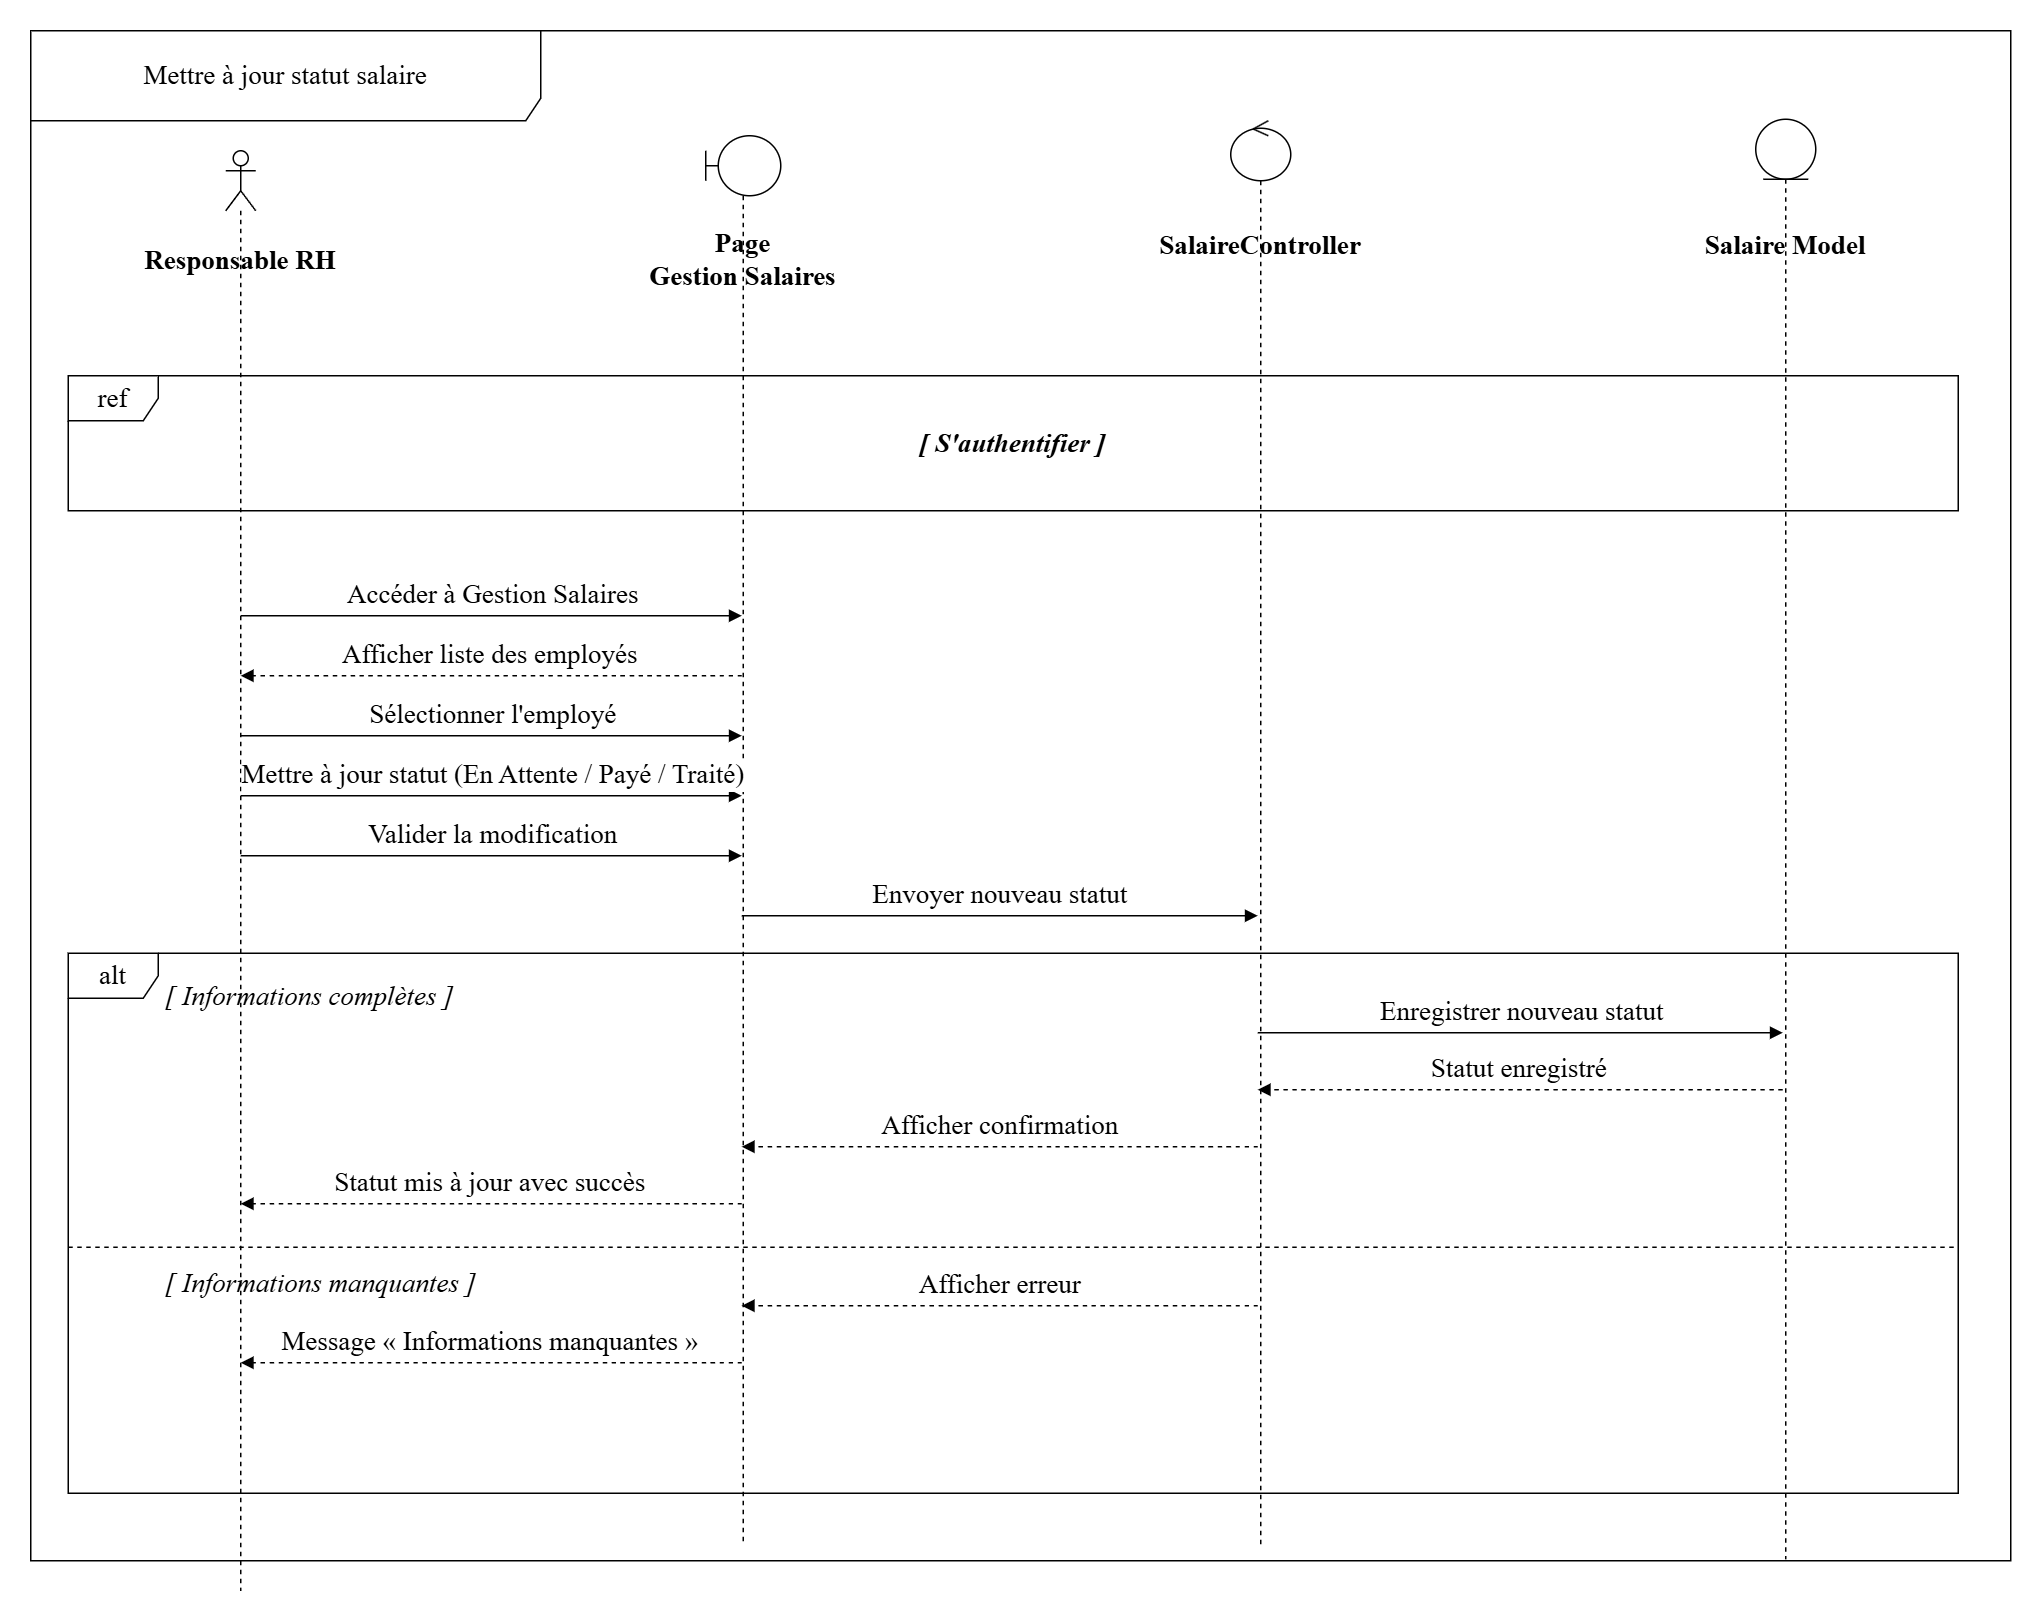

The diagram above was exported from draw.io. Its source (the exported page's mxGraphModel, read from the mxfile embedded in the PNG):
<mxGraphModel dx="1644" dy="2019" grid="1" gridSize="10" guides="1" tooltips="1" connect="1" arrows="1" fold="1" page="1" pageScale="1" pageWidth="1169" pageHeight="827" math="0" shadow="0">
  <root>
    <mxCell id="0" />
    <mxCell id="1" parent="0" />
    <mxCell id="actor-rh" parent="1" style="shape=umlLifeline;perimeter=lifelinePerimeter;whiteSpace=wrap;html=1;container=1;dropTarget=0;collapsible=0;recursiveResize=0;outlineConnect=0;portConstraint=eastwest;newEdgeStyle={&quot;curved&quot;:0,&quot;rounded&quot;:0};participant=umlActor;fontSize=18;fontFamily=Times New Roman;" value="" vertex="1">
      <mxGeometry height="960" width="20" x="180" y="50" as="geometry" />
    </mxCell>
    <mxCell id="boundary-page" parent="1" style="shape=umlLifeline;perimeter=lifelinePerimeter;whiteSpace=wrap;html=1;container=1;dropTarget=0;collapsible=0;recursiveResize=0;outlineConnect=0;portConstraint=eastwest;newEdgeStyle={&quot;curved&quot;:0,&quot;rounded&quot;:0};participant=umlBoundary;fontSize=18;fontFamily=Times New Roman;" value="" vertex="1">
      <mxGeometry height="940" width="50" x="500" y="40" as="geometry" />
    </mxCell>
    <mxCell id="control-ctrl" parent="1" style="shape=umlLifeline;perimeter=lifelinePerimeter;whiteSpace=wrap;html=1;container=1;dropTarget=0;collapsible=0;recursiveResize=0;outlineConnect=0;portConstraint=eastwest;newEdgeStyle={&quot;curved&quot;:0,&quot;rounded&quot;:0};participant=umlControl;fontSize=18;fontFamily=Times New Roman;" value="" vertex="1">
      <mxGeometry height="950" width="40" x="850" y="30" as="geometry" />
    </mxCell>
    <mxCell id="entity-model" parent="1" style="shape=umlLifeline;perimeter=lifelinePerimeter;whiteSpace=wrap;html=1;container=1;dropTarget=0;collapsible=0;recursiveResize=0;outlineConnect=0;portConstraint=eastwest;newEdgeStyle={&quot;curved&quot;:0,&quot;rounded&quot;:0};participant=umlEntity;fontSize=18;fontFamily=Times New Roman;" value="" vertex="1">
      <mxGeometry height="960" width="40" x="1200" y="29" as="geometry" />
    </mxCell>
    <mxCell id="label-rh" parent="1" style="text;html=1;whiteSpace=wrap;strokeColor=none;fillColor=none;align=center;verticalAlign=middle;rounded=0;fontSize=18;fontStyle=1;fontFamily=Times New Roman;" value="Responsable RH" vertex="1">
      <mxGeometry height="25" width="160" x="110" y="110" as="geometry" />
    </mxCell>
    <mxCell id="label-page" parent="1" style="text;html=1;whiteSpace=wrap;strokeColor=none;fillColor=none;align=center;verticalAlign=middle;rounded=0;fontSize=18;fontStyle=1;fontFamily=Times New Roman;" value="Page&lt;div&gt;Gestion Salaires&lt;/div&gt;" vertex="1">
      <mxGeometry height="25" width="200" x="425" y="110" as="geometry" />
    </mxCell>
    <mxCell id="label-ctrl" parent="1" style="text;html=1;whiteSpace=wrap;strokeColor=none;fillColor=none;align=center;verticalAlign=middle;rounded=0;fontSize=18;fontStyle=1;fontFamily=Times New Roman;" value="SalaireController" vertex="1">
      <mxGeometry height="25" width="160" x="790" y="100" as="geometry" />
    </mxCell>
    <mxCell id="label-model" parent="1" style="text;html=1;whiteSpace=wrap;strokeColor=none;fillColor=none;align=center;verticalAlign=middle;rounded=0;fontSize=18;fontStyle=1;fontFamily=Times New Roman;" value="Salaire Model" vertex="1">
      <mxGeometry height="25" width="130" x="1155" y="100" as="geometry" />
    </mxCell>
    <mxCell id="frame-main" parent="1" style="shape=umlFrame;whiteSpace=wrap;html=1;pointerEvents=0;width=340;height=60;fontSize=18;fontFamily=Times New Roman;" value="Mettre à jour statut salaire" vertex="1">
      <mxGeometry height="1020" width="1320" x="50" y="-30" as="geometry" />
    </mxCell>
    <mxCell id="frame-ref" parent="1" style="shape=umlFrame;whiteSpace=wrap;html=1;pointerEvents=0;fontSize=18;fontFamily=Times New Roman;" value="ref" vertex="1">
      <mxGeometry height="90" width="1260" x="75" y="200" as="geometry" />
    </mxCell>
    <mxCell id="label-sauth" parent="1" style="text;html=1;whiteSpace=wrap;strokeColor=none;fillColor=none;align=center;verticalAlign=middle;rounded=0;fontSize=18;fontStyle=3;fontFamily=Times New Roman;" value="[ S'authentifier ]" vertex="1">
      <mxGeometry height="30" width="200" x="605" y="230" as="geometry" />
    </mxCell>
    <mxCell id="msg-1" edge="1" parent="1" style="html=1;verticalAlign=bottom;endArrow=block;curved=0;rounded=0;fontSize=18;fontFamily=Times New Roman;" value="Accéder à Gestion Salaires">
      <mxGeometry relative="1" width="80" as="geometry">
        <mxPoint x="190" y="360" as="sourcePoint" />
        <mxPoint x="524" y="360" as="targetPoint" />
      </mxGeometry>
    </mxCell>
    <mxCell id="msg-1b" edge="1" parent="1" style="html=1;verticalAlign=bottom;endArrow=block;curved=1;rounded=0;dashed=1;fontSize=18;fontFamily=Times New Roman;" value="Afficher liste des employés">
      <mxGeometry relative="1" width="80" as="geometry">
        <mxPoint x="524" y="400" as="sourcePoint" />
        <mxPoint x="190" y="400" as="targetPoint" />
      </mxGeometry>
    </mxCell>
    <mxCell id="msg-2" edge="1" parent="1" style="html=1;verticalAlign=bottom;endArrow=block;curved=0;rounded=0;fontSize=18;fontFamily=Times New Roman;" value="Sélectionner l'employé">
      <mxGeometry relative="1" width="80" as="geometry">
        <mxPoint x="190" y="440" as="sourcePoint" />
        <mxPoint x="524" y="440" as="targetPoint" />
      </mxGeometry>
    </mxCell>
    <mxCell id="msg-3" edge="1" parent="1" style="html=1;verticalAlign=bottom;endArrow=block;curved=0;rounded=0;fontSize=18;fontFamily=Times New Roman;" value="Mettre à jour statut (En Attente / Payé / Traité)">
      <mxGeometry relative="1" width="80" as="geometry">
        <mxPoint x="190" y="480" as="sourcePoint" />
        <mxPoint x="524" y="480" as="targetPoint" />
      </mxGeometry>
    </mxCell>
    <mxCell id="msg-4" edge="1" parent="1" style="html=1;verticalAlign=bottom;endArrow=block;curved=0;rounded=0;fontSize=18;fontFamily=Times New Roman;" value="Valider la modification">
      <mxGeometry relative="1" width="80" as="geometry">
        <mxPoint x="190" y="520" as="sourcePoint" />
        <mxPoint x="524" y="520" as="targetPoint" />
      </mxGeometry>
    </mxCell>
    <mxCell id="msg-5" edge="1" parent="1" style="html=1;verticalAlign=bottom;endArrow=block;curved=0;rounded=0;fontSize=18;fontFamily=Times New Roman;" value="Envoyer nouveau statut">
      <mxGeometry relative="1" width="80" as="geometry">
        <mxPoint x="524" y="560" as="sourcePoint" />
        <mxPoint x="868" y="560" as="targetPoint" />
      </mxGeometry>
    </mxCell>
    <mxCell id="alt-frame" parent="1" style="shape=umlFrame;whiteSpace=wrap;html=1;pointerEvents=0;fontSize=18;fontFamily=Times New Roman;" value="alt" vertex="1">
      <mxGeometry height="360" width="1260" x="75" y="585" as="geometry" />
    </mxCell>
    <mxCell id="cond-ok" parent="1" style="text;html=1;whiteSpace=wrap;strokeColor=none;fillColor=none;align=left;verticalAlign=middle;rounded=0;fontSize=18;fontStyle=2;fontFamily=Times New Roman;" value="[ Informations complètes ]" vertex="1">
      <mxGeometry height="25" width="230" x="138" y="601" as="geometry" />
    </mxCell>
    <mxCell id="msg-6" edge="1" parent="1" style="html=1;verticalAlign=bottom;endArrow=block;curved=0;rounded=0;fontSize=18;fontFamily=Times New Roman;" value="Enregistrer nouveau statut">
      <mxGeometry relative="1" width="80" as="geometry">
        <mxPoint x="868" y="638" as="sourcePoint" />
        <mxPoint x="1218" y="638" as="targetPoint" />
      </mxGeometry>
    </mxCell>
    <mxCell id="msg-7" edge="1" parent="1" style="html=1;verticalAlign=bottom;endArrow=block;curved=1;rounded=0;dashed=1;fontSize=18;fontFamily=Times New Roman;" value="Statut enregistré">
      <mxGeometry relative="1" width="80" as="geometry">
        <mxPoint x="1218" y="676" as="sourcePoint" />
        <mxPoint x="868" y="676" as="targetPoint" />
      </mxGeometry>
    </mxCell>
    <mxCell id="msg-8" edge="1" parent="1" style="html=1;verticalAlign=bottom;endArrow=block;curved=1;rounded=0;dashed=1;fontSize=18;fontFamily=Times New Roman;" value="Afficher confirmation">
      <mxGeometry relative="1" width="80" as="geometry">
        <mxPoint x="868" y="714" as="sourcePoint" />
        <mxPoint x="524" y="714" as="targetPoint" />
      </mxGeometry>
    </mxCell>
    <mxCell id="msg-9" edge="1" parent="1" style="html=1;verticalAlign=bottom;endArrow=block;curved=1;rounded=0;dashed=1;fontSize=18;fontFamily=Times New Roman;" value="Statut mis à jour avec succès">
      <mxGeometry relative="1" width="80" as="geometry">
        <mxPoint x="524" y="752" as="sourcePoint" />
        <mxPoint x="190" y="752" as="targetPoint" />
      </mxGeometry>
    </mxCell>
    <mxCell id="alt-line-1" parent="1" style="line;strokeWidth=1;fillColor=none;align=left;verticalAlign=middle;spacingTop=-1;spacingLeft=3;spacingRight=3;rotatable=0;labelPosition=right;points=[];portConstraint=eastwest;strokeColor=inherit;dashed=1;fontSize=18;fontFamily=Times New Roman;" value="" vertex="1">
      <mxGeometry height="8" width="1260" x="75" y="777" as="geometry" />
    </mxCell>
    <mxCell id="cond-ko" parent="1" style="text;html=1;whiteSpace=wrap;strokeColor=none;fillColor=none;align=left;verticalAlign=middle;rounded=0;fontSize=18;fontStyle=2;fontFamily=Times New Roman;" value="[ Informations manquantes ]" vertex="1">
      <mxGeometry height="25" width="250" x="138" y="792" as="geometry" />
    </mxCell>
    <mxCell id="msg-10" edge="1" parent="1" style="html=1;verticalAlign=bottom;endArrow=block;curved=1;rounded=0;dashed=1;fontSize=18;fontFamily=Times New Roman;" value="Afficher erreur">
      <mxGeometry relative="1" width="80" as="geometry">
        <mxPoint x="868" y="820" as="sourcePoint" />
        <mxPoint x="524" y="820" as="targetPoint" />
      </mxGeometry>
    </mxCell>
    <mxCell id="msg-11" edge="1" parent="1" style="html=1;verticalAlign=bottom;endArrow=block;curved=1;rounded=0;dashed=1;fontSize=18;fontFamily=Times New Roman;" value="Message « Informations manquantes »">
      <mxGeometry relative="1" width="80" as="geometry">
        <mxPoint x="524" y="858" as="sourcePoint" />
        <mxPoint x="190" y="858" as="targetPoint" />
      </mxGeometry>
    </mxCell>
  </root>
</mxGraphModel>